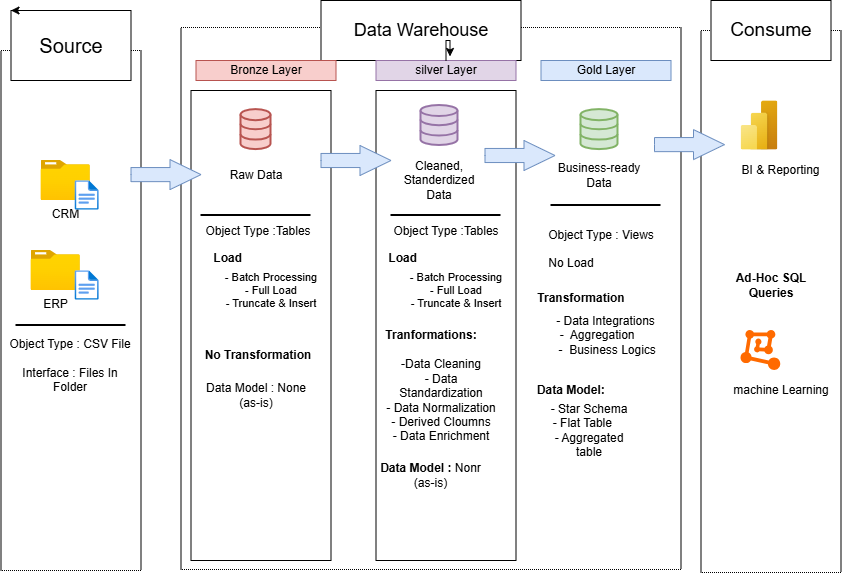

The diagram above was exported from draw.io. Its source (the exported page's mxGraphModel, read from the mxfile embedded in the PNG):
<mxGraphModel dx="1147" dy="716" grid="1" gridSize="10" guides="1" tooltips="1" connect="1" arrows="1" fold="1" page="1" pageScale="1" pageWidth="850" pageHeight="1100" math="0" shadow="0">
  <root>
    <mxCell id="0" />
    <mxCell id="1" parent="0" />
    <mxCell id="dUhuvNR66wNjRz7odajI-1" parent="1" style="rounded=0;whiteSpace=wrap;html=1;fillColor=none;dashed=1;dashPattern=1 1;" value="" vertex="1">
      <mxGeometry height="520" width="140" x="10" y="60" as="geometry" />
    </mxCell>
    <mxCell id="dUhuvNR66wNjRz7odajI-4" parent="1" style="rounded=0;whiteSpace=wrap;html=1;fillColor=none;dashed=1;dashPattern=1 1;" value="" vertex="1">
      <mxGeometry height="542" width="500" x="190" y="37" as="geometry" />
    </mxCell>
    <mxCell id="dUhuvNR66wNjRz7odajI-5" parent="1" style="rounded=0;whiteSpace=wrap;html=1;fontSize=20;" value="Source" vertex="1">
      <mxGeometry height="70" width="120" x="20" y="20" as="geometry" />
    </mxCell>
    <mxCell id="dUhuvNR66wNjRz7odajI-6" edge="1" parent="1" source="dUhuvNR66wNjRz7odajI-5" style="edgeStyle=orthogonalEdgeStyle;rounded=0;orthogonalLoop=1;jettySize=auto;html=1;innerLoopWaypoints=1;exitX=0.25;exitY=0;exitDx=0;exitDy=0;entryX=0;entryY=0;entryDx=0;entryDy=0;" target="dUhuvNR66wNjRz7odajI-5">
      <mxGeometry relative="1" as="geometry" />
    </mxCell>
    <mxCell id="dUhuvNR66wNjRz7odajI-7" parent="1" style="rounded=0;whiteSpace=wrap;html=1;fillColor=none;dashed=1;dashPattern=1 1;" value="" vertex="1">
      <mxGeometry height="542" width="140" x="710" y="40" as="geometry" />
    </mxCell>
    <mxCell id="dUhuvNR66wNjRz7odajI-8" parent="1" style="rounded=0;whiteSpace=wrap;html=1;fontSize=18;" value="Data Warehouse" vertex="1">
      <mxGeometry height="60" width="200" x="330" y="10" as="geometry" />
    </mxCell>
    <mxCell id="dUhuvNR66wNjRz7odajI-10" parent="1" style="rounded=0;whiteSpace=wrap;html=1;fontSize=19;" value="Consume" vertex="1">
      <mxGeometry height="60" width="120" x="720" y="10" as="geometry" />
    </mxCell>
    <mxCell id="dUhuvNR66wNjRz7odajI-11" parent="1" style="rounded=0;whiteSpace=wrap;html=1;fillColor=#f8cecc;strokeColor=#b85450;" value="Bronze Layer" vertex="1">
      <mxGeometry height="20" width="140" x="205" y="70" as="geometry" />
    </mxCell>
    <mxCell id="dUhuvNR66wNjRz7odajI-12" parent="1" style="rounded=0;whiteSpace=wrap;html=1;" value="" vertex="1">
      <mxGeometry height="470" width="140" x="200" y="100" as="geometry" />
    </mxCell>
    <mxCell id="dUhuvNR66wNjRz7odajI-13" parent="1" style="rounded=0;whiteSpace=wrap;html=1;" value="" vertex="1">
      <mxGeometry height="470" width="140" x="385" y="100" as="geometry" />
    </mxCell>
    <mxCell id="dUhuvNR66wNjRz7odajI-16" parent="1" style="rounded=0;whiteSpace=wrap;html=1;fillColor=#e1d5e7;strokeColor=#9673a6;" value="silver Layer" vertex="1">
      <mxGeometry height="20" width="140" x="385" y="70" as="geometry" />
    </mxCell>
    <mxCell id="dUhuvNR66wNjRz7odajI-17" edge="1" parent="1" source="dUhuvNR66wNjRz7odajI-16" style="edgeStyle=orthogonalEdgeStyle;rounded=0;orthogonalLoop=1;jettySize=auto;html=1;entryX=0.645;entryY=0.933;entryDx=0;entryDy=0;entryPerimeter=0;" target="dUhuvNR66wNjRz7odajI-8">
      <mxGeometry relative="1" as="geometry" />
    </mxCell>
    <mxCell id="dUhuvNR66wNjRz7odajI-18" parent="1" style="rounded=0;whiteSpace=wrap;html=1;fillColor=#dae8fc;strokeColor=#6c8ebf;" value="Gold Layer" vertex="1">
      <mxGeometry height="20" width="130" x="550" y="70" as="geometry" />
    </mxCell>
    <mxCell id="dUhuvNR66wNjRz7odajI-19" parent="1" style="image;aspect=fixed;html=1;points=[];align=center;fontSize=12;image=img/lib/azure2/general/Folder_Blank.svg;" value="CRM" vertex="1">
      <mxGeometry height="40" width="49.29" x="50" y="170" as="geometry" />
    </mxCell>
    <mxCell id="dUhuvNR66wNjRz7odajI-20" parent="1" style="image;aspect=fixed;html=1;points=[];align=center;fontSize=12;image=img/lib/azure2/general/Folder_Blank.svg;" value="ERP" vertex="1">
      <mxGeometry height="40" width="49.29" x="40" y="260" as="geometry" />
    </mxCell>
    <mxCell id="dUhuvNR66wNjRz7odajI-21" parent="1" style="image;aspect=fixed;html=1;points=[];align=center;fontSize=12;image=img/lib/azure2/general/File.svg;" value="" vertex="1">
      <mxGeometry height="30" width="24.34" x="84" y="190" as="geometry" />
    </mxCell>
    <mxCell id="dUhuvNR66wNjRz7odajI-22" parent="1" style="image;aspect=fixed;html=1;points=[];align=center;fontSize=12;image=img/lib/azure2/general/File.svg;" value="" vertex="1">
      <mxGeometry height="30" width="24.35" x="83.99" y="280" as="geometry" />
    </mxCell>
    <mxCell id="dUhuvNR66wNjRz7odajI-23" parent="1" style="html=1;verticalLabelPosition=bottom;align=center;labelBackgroundColor=#ffffff;verticalAlign=top;strokeWidth=2;strokeColor=#b85450;shadow=0;dashed=0;shape=mxgraph.ios7.icons.data;fillColor=#f8cecc;" value="" vertex="1">
      <mxGeometry height="40" width="30" x="250" y="119.1" as="geometry" />
    </mxCell>
    <mxCell id="dUhuvNR66wNjRz7odajI-24" parent="1" style="html=1;verticalLabelPosition=bottom;align=center;labelBackgroundColor=#ffffff;verticalAlign=top;strokeWidth=2;strokeColor=#9673a6;shadow=0;dashed=0;shape=mxgraph.ios7.icons.data;fillColor=#e1d5e7;" value="" vertex="1">
      <mxGeometry height="40" width="37" x="430" y="115" as="geometry" />
    </mxCell>
    <mxCell id="dUhuvNR66wNjRz7odajI-25" parent="1" style="html=1;verticalLabelPosition=bottom;align=center;labelBackgroundColor=#ffffff;verticalAlign=top;strokeWidth=2;strokeColor=#82b366;shadow=0;dashed=0;shape=mxgraph.ios7.icons.data;fillColor=#d5e8d4;" value="" vertex="1">
      <mxGeometry height="40" width="37" x="590" y="119.1" as="geometry" />
    </mxCell>
    <mxCell id="dUhuvNR66wNjRz7odajI-26" parent="1" style="text;html=1;whiteSpace=wrap;strokeColor=none;fillColor=none;align=center;verticalAlign=middle;rounded=0;" value="Raw Data" vertex="1">
      <mxGeometry height="30" width="60" x="235" y="170" as="geometry" />
    </mxCell>
    <mxCell id="dUhuvNR66wNjRz7odajI-27" parent="1" style="text;html=1;whiteSpace=wrap;strokeColor=none;fillColor=none;align=center;verticalAlign=middle;rounded=0;" value="Cleaned, Standerdized Data" vertex="1">
      <mxGeometry height="20" width="70" x="413.5" y="180" as="geometry" />
    </mxCell>
    <mxCell id="dUhuvNR66wNjRz7odajI-28" parent="1" style="text;html=1;whiteSpace=wrap;strokeColor=none;fillColor=none;align=center;verticalAlign=middle;rounded=0;" value="Business-ready Data" vertex="1">
      <mxGeometry height="30" width="110" x="553.5" y="170" as="geometry" />
    </mxCell>
    <mxCell id="dUhuvNR66wNjRz7odajI-29" parent="1" style="line;strokeWidth=2;html=1;" value="" vertex="1">
      <mxGeometry height="10" width="110" x="25" y="330" as="geometry" />
    </mxCell>
    <mxCell id="dUhuvNR66wNjRz7odajI-31" parent="1" style="line;strokeWidth=2;html=1;" value="" vertex="1">
      <mxGeometry height="10" width="110" x="210" y="220" as="geometry" />
    </mxCell>
    <mxCell id="dUhuvNR66wNjRz7odajI-32" parent="1" style="line;strokeWidth=2;html=1;" value="" vertex="1">
      <mxGeometry height="10" width="110" x="400" y="220" as="geometry" />
    </mxCell>
    <mxCell id="dUhuvNR66wNjRz7odajI-33" parent="1" style="line;strokeWidth=2;html=1;" value="" vertex="1">
      <mxGeometry height="10" width="110" x="560" y="210" as="geometry" />
    </mxCell>
    <mxCell id="dUhuvNR66wNjRz7odajI-34" parent="1" style="text;html=1;whiteSpace=wrap;strokeColor=none;fillColor=none;align=center;verticalAlign=middle;rounded=0;" value="Object Type :Tables&lt;div&gt;&lt;br&gt;&lt;/div&gt;&lt;div&gt;&lt;br&gt;&lt;/div&gt;" vertex="1">
      <mxGeometry height="30" width="120" x="207" y="240" as="geometry" />
    </mxCell>
    <mxCell id="dUhuvNR66wNjRz7odajI-35" parent="1" style="text;html=1;whiteSpace=wrap;strokeColor=none;fillColor=none;align=center;verticalAlign=middle;rounded=0;" value="Object Type : CSV File&lt;div&gt;&lt;br&gt;&lt;/div&gt;&lt;div&gt;Interface : Files In Folder&lt;/div&gt;" vertex="1">
      <mxGeometry height="30" width="130" x="14.65" y="360" as="geometry" />
    </mxCell>
    <mxCell id="dUhuvNR66wNjRz7odajI-37" parent="1" style="text;html=1;whiteSpace=wrap;strokeColor=none;fillColor=none;align=center;verticalAlign=middle;rounded=0;" value="Object Type :Tables&lt;div&gt;&lt;br&gt;&lt;/div&gt;&lt;div&gt;&lt;br&gt;&lt;/div&gt;" vertex="1">
      <mxGeometry height="30" width="120" x="395" y="240" as="geometry" />
    </mxCell>
    <mxCell id="dUhuvNR66wNjRz7odajI-41" parent="1" style="text;html=1;whiteSpace=wrap;strokeColor=none;fillColor=none;align=center;verticalAlign=middle;rounded=0;" value="Object Type : Views" vertex="1">
      <mxGeometry height="30" width="140" x="540" y="230" as="geometry" />
    </mxCell>
    <mxCell id="dUhuvNR66wNjRz7odajI-42" parent="1" style="text;html=1;whiteSpace=wrap;strokeColor=none;fillColor=none;align=center;verticalAlign=middle;rounded=0;fontStyle=1" value="Load&amp;nbsp;&amp;nbsp;&lt;div&gt;&lt;br&gt;&lt;/div&gt;" vertex="1">
      <mxGeometry height="30" width="60" x="210" y="260" as="geometry" />
    </mxCell>
    <mxCell id="dUhuvNR66wNjRz7odajI-43" parent="1" style="text;html=1;whiteSpace=wrap;strokeColor=none;fillColor=none;align=center;verticalAlign=middle;rounded=0;fontSize=11;" value="- Batch Processing&lt;div&gt;- Full Load&lt;/div&gt;&lt;div&gt;- Truncate &amp;amp; Insert&lt;/div&gt;" vertex="1">
      <mxGeometry height="120" width="130" x="215" y="240" as="geometry" />
    </mxCell>
    <mxCell id="dUhuvNR66wNjRz7odajI-44" parent="1" style="text;html=1;whiteSpace=wrap;strokeColor=none;fillColor=none;align=center;verticalAlign=middle;rounded=0;fontStyle=1" value="Load&amp;nbsp;&amp;nbsp;&lt;div&gt;&lt;br&gt;&lt;/div&gt;" vertex="1">
      <mxGeometry height="30" width="60" x="385" y="260" as="geometry" />
    </mxCell>
    <mxCell id="dUhuvNR66wNjRz7odajI-45" parent="1" style="text;html=1;whiteSpace=wrap;strokeColor=none;fillColor=none;align=center;verticalAlign=middle;rounded=0;fontSize=11;" value="- Batch Processing&lt;div&gt;- Full Load&lt;/div&gt;&lt;div&gt;- Truncate &amp;amp; Insert&lt;/div&gt;" vertex="1">
      <mxGeometry height="120" width="130" x="400" y="240" as="geometry" />
    </mxCell>
    <mxCell id="dUhuvNR66wNjRz7odajI-46" parent="1" style="text;html=1;whiteSpace=wrap;strokeColor=none;fillColor=none;align=center;verticalAlign=middle;rounded=0;fontStyle=1" value="Tranformations:" vertex="1">
      <mxGeometry height="30" width="110" x="385" y="330" as="geometry" />
    </mxCell>
    <mxCell id="dUhuvNR66wNjRz7odajI-47" parent="1" style="text;html=1;whiteSpace=wrap;strokeColor=none;fillColor=none;align=center;verticalAlign=middle;rounded=0;fontStyle=1" value="No Transformation" vertex="1">
      <mxGeometry height="30" width="120" x="207" y="350" as="geometry" />
    </mxCell>
    <mxCell id="dUhuvNR66wNjRz7odajI-48" parent="1" style="text;html=1;whiteSpace=wrap;strokeColor=none;fillColor=none;align=center;verticalAlign=middle;rounded=0;" value="Data Model : None (as-is)" vertex="1">
      <mxGeometry height="30" width="120" x="205" y="390" as="geometry" />
    </mxCell>
    <mxCell id="dUhuvNR66wNjRz7odajI-49" parent="1" style="text;html=1;whiteSpace=wrap;strokeColor=none;fillColor=none;align=center;verticalAlign=middle;rounded=0;" value="-Data Cleaning&lt;div&gt;- Data Standardization&lt;/div&gt;&lt;div&gt;- Data Normalization&lt;/div&gt;&lt;div&gt;- Derived Cloumns&lt;/div&gt;&lt;div&gt;- Data Enrichment&lt;/div&gt;" vertex="1">
      <mxGeometry height="100" width="120" x="390" y="360" as="geometry" />
    </mxCell>
    <mxCell id="dUhuvNR66wNjRz7odajI-50" parent="1" style="text;html=1;whiteSpace=wrap;strokeColor=none;fillColor=none;align=center;verticalAlign=middle;rounded=0;" value="No Load&lt;div&gt;&lt;br&gt;&lt;/div&gt;" vertex="1">
      <mxGeometry height="30" width="60" x="550" y="265" as="geometry" />
    </mxCell>
    <mxCell id="dUhuvNR66wNjRz7odajI-52" parent="1" style="text;html=1;whiteSpace=wrap;strokeColor=none;fillColor=none;align=center;verticalAlign=middle;rounded=0;fontStyle=1" value="Transformation" vertex="1">
      <mxGeometry height="30" width="120" x="530" y="293" as="geometry" />
    </mxCell>
    <mxCell id="dUhuvNR66wNjRz7odajI-53" parent="1" style="text;html=1;whiteSpace=wrap;strokeColor=none;fillColor=none;align=center;verticalAlign=middle;rounded=0;" value="- Data Integrations&lt;div&gt;-&amp;nbsp; Aggregation&amp;nbsp; &amp;nbsp; &amp;nbsp; &amp;nbsp;&lt;span style=&quot;background-color: transparent; color: light-dark(rgb(0, 0, 0), rgb(255, 255, 255));&quot;&gt;-&amp;nbsp; Business Logics&lt;/span&gt;&lt;/div&gt;" vertex="1">
      <mxGeometry height="127" width="103" x="563.5" y="281.5" as="geometry" />
    </mxCell>
    <mxCell id="dUhuvNR66wNjRz7odajI-54" parent="1" style="text;html=1;whiteSpace=wrap;strokeColor=none;fillColor=none;align=center;verticalAlign=middle;rounded=0;fontStyle=1" value="Data Model:&amp;nbsp;" vertex="1">
      <mxGeometry height="20" width="103" x="530" y="390" as="geometry" />
    </mxCell>
    <mxCell id="dUhuvNR66wNjRz7odajI-55" parent="1" style="text;html=1;whiteSpace=wrap;strokeColor=none;fillColor=none;align=center;verticalAlign=middle;rounded=0;fontStyle=1" value="Data Model : &lt;span style=&quot;font-weight: 400;&quot;&gt;Nonr (as-is)&lt;/span&gt;" vertex="1">
      <mxGeometry height="30" width="103" x="388.5" y="470" as="geometry" />
    </mxCell>
    <mxCell id="dUhuvNR66wNjRz7odajI-56" parent="1" style="text;html=1;whiteSpace=wrap;strokeColor=none;fillColor=none;align=center;verticalAlign=middle;rounded=0;" value="- Star Schema&lt;div&gt;- Flat Table&amp;nbsp; &amp;nbsp;&amp;nbsp;&lt;/div&gt;&lt;div&gt;- Aggregated table&lt;/div&gt;" vertex="1">
      <mxGeometry height="100" width="90" x="553.5" y="390" as="geometry" />
    </mxCell>
    <mxCell id="dUhuvNR66wNjRz7odajI-57" parent="1" style="image;aspect=fixed;html=1;points=[];align=center;fontSize=12;image=img/lib/azure2/power_platform/PowerBI.svg;" value="" vertex="1">
      <mxGeometry height="49.33" width="37" x="750" y="110.33999999999999" as="geometry" />
    </mxCell>
    <mxCell id="dUhuvNR66wNjRz7odajI-58" parent="1" style="text;html=1;whiteSpace=wrap;strokeColor=none;fillColor=none;align=center;verticalAlign=middle;rounded=0;" value="BI &amp;amp; Reporting" vertex="1">
      <mxGeometry height="20" width="103" x="738.5" y="170" as="geometry" />
    </mxCell>
    <mxCell id="dUhuvNR66wNjRz7odajI-59" parent="1" style="text;html=1;whiteSpace=wrap;strokeColor=none;fillColor=none;align=center;verticalAlign=middle;rounded=0;fontStyle=1" value="Ad-Hoc SQL Queries" vertex="1">
      <mxGeometry height="30" width="120" x="720" y="280" as="geometry" />
    </mxCell>
    <mxCell id="dUhuvNR66wNjRz7odajI-60" parent="1" style="points=[];aspect=fixed;html=1;align=center;shadow=0;dashed=0;fillColor=#FF6A00;strokeColor=none;shape=mxgraph.alibaba_cloud.machine_learning;" value="" vertex="1">
      <mxGeometry height="40" width="39.76" x="750" y="339.9" as="geometry" />
    </mxCell>
    <mxCell id="dUhuvNR66wNjRz7odajI-61" parent="1" style="text;html=1;whiteSpace=wrap;strokeColor=none;fillColor=none;align=center;verticalAlign=middle;rounded=0;" value="machine Learning" vertex="1">
      <mxGeometry height="30" width="140" x="720" y="385" as="geometry" />
    </mxCell>
    <mxCell id="dUhuvNR66wNjRz7odajI-62" parent="1" style="html=1;shadow=0;dashed=0;align=center;verticalAlign=middle;shape=mxgraph.arrows2.arrow;dy=0.53;dx=31;notch=0;fillColor=#dae8fc;strokeColor=#6c8ebf;" value="" vertex="1">
      <mxGeometry height="30" width="70" x="140" y="169.1" as="geometry" />
    </mxCell>
    <mxCell id="dUhuvNR66wNjRz7odajI-63" parent="1" style="html=1;shadow=0;dashed=0;align=center;verticalAlign=middle;shape=mxgraph.arrows2.arrow;dy=0.53;dx=31;notch=0;fillColor=#dae8fc;strokeColor=#6c8ebf;" value="" vertex="1">
      <mxGeometry height="30" width="70" x="330" y="155" as="geometry" />
    </mxCell>
    <mxCell id="dUhuvNR66wNjRz7odajI-64" parent="1" style="html=1;shadow=0;dashed=0;align=center;verticalAlign=middle;shape=mxgraph.arrows2.arrow;dy=0.53;dx=31;notch=0;fillColor=#dae8fc;strokeColor=#6c8ebf;" value="" vertex="1">
      <mxGeometry height="30" width="70" x="494" y="150" as="geometry" />
    </mxCell>
    <mxCell id="dUhuvNR66wNjRz7odajI-65" parent="1" style="html=1;shadow=0;dashed=0;align=center;verticalAlign=middle;shape=mxgraph.arrows2.arrow;dy=0.53;dx=31;notch=0;fillColor=#dae8fc;strokeColor=#6c8ebf;" value="" vertex="1">
      <mxGeometry height="30" width="70" x="663.5" y="139.1" as="geometry" />
    </mxCell>
  </root>
</mxGraphModel>